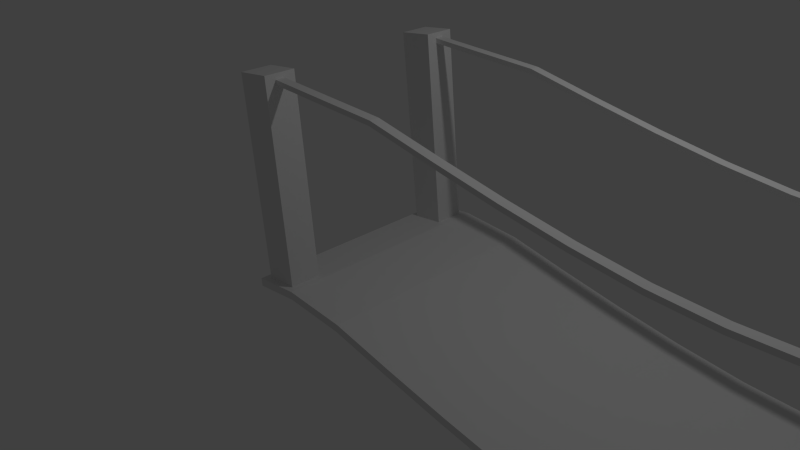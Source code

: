 # Source: bridge_2.blend  (saved by Blender 2.72.0; exported with 4.5.12 LTS)
import bpy
from mathutils import Matrix  # noqa: F401  (used for matrix-valued properties, if any)

bpy.ops.wm.read_factory_settings(use_empty=True)
scene = bpy.context.scene
scene.name = 'Scene'

# ---- collections
col_collection_1 = bpy.data.collections.new('Collection 1'); scene.collection.children.link(col_collection_1)

# ---- materials (node trees are filled in below, after node groups)
mat_material_001 = bpy.data.materials.new('Material.001')
mat_material_001.alpha_threshold = 0.0
mat_material_001.use_transparent_shadow = False
mat_material_001.roughness = 0.5

# ---- material node trees

# ---- world
world_world = bpy.data.worlds.new('World'); scene.world = world_world
world_world.color = (0.05088, 0.05088, 0.05088)
world_world.use_sun_shadow = False
world_world.sun_shadow_jitter_overblur = 0.0
world_world.cycles.sampling_method = 'MANUAL'
world_world.cycles.sample_map_resolution = 256

# ---- cameras
cam_camera = bpy.data.cameras.new('Camera')
cam_camera.clip_end = 100.0
cam_camera.lens = 35.0
cam_camera.sensor_width = 32.0
cam_camera.sensor_height = 18.0
cam_camera.ortho_scale = 7.314
cam_camera.dof.focus_distance = 0.0
cam_camera.dof.aperture_fstop = 128.0

# ---- lights
light_lamp = bpy.data.lights.new('Lamp', 'POINT')
light_lamp.transmission_factor = 0.0
light_lamp.cutoff_distance = 30.0
light_lamp.energy = 100.0
light_lamp.shadow_buffer_clip_start = 1.001
light_lamp.shadow_soft_size = 0.1
light_lamp.shadow_maximum_resolution = 0.006
light_lamp.use_absolute_resolution = True
light_lamp.cycles.use_multiple_importance_sampling = False

# ---- meshes
me_plane = bpy.data.meshes.new('Plane')
me_plane.from_pydata([(-1.0, -1.0, 0.0), (1.0, -1.0, 0.0), (-1.0, 1.0, 0.0), (1.0, 1.0, 0.0), (-1.0, -1.0, 0.1), (1.0, -1.0, 0.1), (-1.0, 1.0, 0.1), (1.0, 1.0, 0.1), (-0.9, -1.0, 0.0), (-0.9, 1.0, 0.0), (-0.9, -1.0, 0.1), (-0.9, 1.0, 0.1), (0.9, -1.0, 0.0), (0.9, -1.0, 0.1), (0.9, 1.0, 0.0), (0.9, 1.0, 0.1), (-1.0, -0.625, 0.0), (1.0, -0.625, 0.0), (-1.0, -0.625, 0.1), (1.0, -0.625, 0.1), (-0.9, -0.625, 0.0), (-0.9, -0.625, 0.1), (0.9, -0.625, 0.0), (0.9, -0.625, 0.1), (1.0, 0.625, 0.0), (1.0, 0.625, 0.1), (-0.9, 0.625, 0.1), (0.9, 0.625, 0.1), (-1.0, 0.625, 0.0), (-1.0, 0.625, 0.1), (-0.9, 0.625, 0.0), (0.9, 0.625, 0.0), (-0.985, -0.9438, 0.1), (-0.915, -0.9438, 0.1), (-0.985, -0.6812, 0.1), (-0.915, -0.6812, 0.1), (0.985, -0.9438, 0.1), (0.915, -0.9438, 0.1), (0.985, -0.6812, 0.1), (0.915, -0.6812, 0.1), (0.985, 0.9438, 0.1), (0.915, 0.9438, 0.1), (0.985, 0.6812, 0.1), (0.915, 0.6812, 0.1), (-0.985, 0.9438, 0.1), (-0.915, 0.9438, 0.1), (-0.915, 0.6812, 0.1), (-0.985, 0.6812, 0.1), (-0.985, 0.9438, 2.4), (-0.915, 0.9438, 2.4), (-0.915, 0.6812, 2.4), (-0.985, 0.6812, 2.4), (-0.985, -0.9438, 2.4), (-0.915, -0.9438, 2.4), (-0.985, -0.6812, 2.4), (-0.915, -0.6812, 2.4), (0.985, 0.9438, 2.4), (0.915, 0.9438, 2.4), (0.985, 0.6812, 2.4), (0.915, 0.6812, 2.4), (0.985, -0.9438, 2.4), (0.915, -0.9438, 2.4), (0.985, -0.6812, 2.4), (0.915, -0.6812, 2.4), (0.985, -0.9438, 2.6), (0.915, -0.9438, 2.6), (0.985, -0.6812, 2.6), (0.915, -0.6812, 2.6), (0.985, 0.9438, 2.6), (0.915, 0.9438, 2.6), (0.985, 0.6812, 2.6), (0.915, 0.6812, 2.6), (-0.985, -0.9438, 2.6), (-0.915, -0.9438, 2.6), (-0.985, -0.6812, 2.6), (-0.915, -0.6812, 2.6), (-0.985, 0.9438, 2.6), (-0.915, 0.9438, 2.6), (-0.915, 0.6812, 2.6), (-0.985, 0.6812, 2.6), (0.915, 0.8519, 2.47), (0.915, -0.8519, 2.47), (0.915, -0.7731, 2.47), (0.915, -0.8519, 2.53), (-0.915, 0.8519, 2.47), (-0.915, 0.7731, 2.47), (-0.915, 0.8519, 2.53), (-0.915, 0.7731, 2.53), (-0.915, -0.8519, 2.47), (-0.915, -0.7731, 2.47), (-0.915, -0.8519, 2.53), (-0.915, -0.7731, 2.53), (0.915, -0.7731, 2.53), (0.915, 0.7731, 2.47), (0.915, 0.8519, 2.53), (0.915, 0.7731, 2.53), (0.7742, 0.8519, 2.47), (0.6335, 0.8519, 2.47), (0.4927, 0.8519, 2.47), (0.3519, 0.8519, 2.47), (0.2112, 0.8519, 2.47), (0.07038, 0.8519, 2.47), (-0.07038, 0.8519, 2.47), (-0.2112, 0.8519, 2.47), (-0.3519, 0.8519, 2.47), (-0.4927, 0.8519, 2.47), (-0.6335, 0.8519, 2.47), (-0.7742, 0.8519, 2.47), (-0.7742, 0.8519, 2.53), (-0.6335, 0.8519, 2.53), (-0.4927, 0.8519, 2.53), (-0.3519, 0.8519, 2.53), (-0.2112, 0.8519, 2.53), (-0.07038, 0.8519, 2.53), (0.07038, 0.8519, 2.53), (0.2112, 0.8519, 2.53), (0.3519, 0.8519, 2.53), (0.4927, 0.8519, 2.53), (0.6335, 0.8519, 2.53), (0.7742, 0.8519, 2.53), (0.7742, 0.7731, 2.53), (0.6335, 0.7731, 2.53), (0.4927, 0.7731, 2.53), (0.3519, 0.7731, 2.53), (0.2112, 0.7731, 2.53), (0.07038, 0.7731, 2.53), (-0.07038, 0.7731, 2.53), (-0.2112, 0.7731, 2.53), (-0.3519, 0.7731, 2.53), (-0.4927, 0.7731, 2.53), (-0.6335, 0.7731, 2.53), (-0.7742, 0.7731, 2.53), (-0.7742, 0.7731, 2.47), (-0.6335, 0.7731, 2.47), (-0.4927, 0.7731, 2.47), (-0.3519, 0.7731, 2.47), (-0.2112, 0.7731, 2.47), (-0.07038, 0.7731, 2.47), (0.07038, 0.7731, 2.47), (0.2112, 0.7731, 2.47), (0.3519, 0.7731, 2.47), (0.4927, 0.7731, 2.47), (0.6335, 0.7731, 2.47), (0.7742, 0.7731, 2.47), (0.7742, -0.8519, 2.53), (0.6335, -0.8519, 2.53), (0.4927, -0.8519, 2.53), (0.3519, -0.8519, 2.53), (0.2112, -0.8519, 2.53), (0.07038, -0.8519, 2.53), (-0.07038, -0.8519, 2.53), (-0.2112, -0.8519, 2.53), (-0.3519, -0.8519, 2.53), (-0.4927, -0.8519, 2.53), (-0.6335, -0.8519, 2.53), (-0.7742, -0.8519, 2.53), (-0.7742, -0.8519, 2.47), (-0.6335, -0.8519, 2.47), (-0.4927, -0.8519, 2.47), (-0.3519, -0.8519, 2.47), (-0.2112, -0.8519, 2.47), (-0.07038, -0.8519, 2.47), (0.07038, -0.8519, 2.47), (0.2112, -0.8519, 2.47), (0.3519, -0.8519, 2.47), (0.4927, -0.8519, 2.47), (0.6335, -0.8519, 2.47), (0.7742, -0.8519, 2.47), (0.7742, -0.7731, 2.47), (0.6335, -0.7731, 2.47), (0.4927, -0.7731, 2.47), (0.3519, -0.7731, 2.47), (0.2112, -0.7731, 2.47), (0.07038, -0.7731, 2.47), (-0.07038, -0.7731, 2.47), (-0.2112, -0.7731, 2.47), (-0.3519, -0.7731, 2.47), (-0.4927, -0.7731, 2.47), (-0.6335, -0.7731, 2.47), (-0.7742, -0.7731, 2.47), (-0.7742, -0.7731, 2.53), (-0.6335, -0.7731, 2.53), (-0.4927, -0.7731, 2.53), (-0.3519, -0.7731, 2.53), (-0.2112, -0.7731, 2.53), (-0.07038, -0.7731, 2.53), (0.07038, -0.7731, 2.53), (0.2112, -0.7731, 2.53), (0.3519, -0.7731, 2.53), (0.4927, -0.7731, 2.53), (0.6335, -0.7731, 2.53), (0.7742, -0.7731, 2.53), (0.7615, 1.0, 0.0), (0.6231, 1.0, 0.0), (0.4846, 1.0, 0.0), (0.3462, 1.0, 0.0), (0.2077, 1.0, 0.0), (0.06923, 1.0, 0.0), (-0.06923, 1.0, 0.0), (-0.2077, 1.0, 0.0), (-0.3462, 1.0, 0.0), (-0.4846, 1.0, 0.0), (-0.6231, 1.0, 0.0), (-0.7615, 1.0, 0.0), (0.7615, 1.0, 0.1), (0.6231, 1.0, 0.1), (0.4846, 1.0, 0.1), (0.3462, 1.0, 0.1), (0.2077, 1.0, 0.1), (0.06923, 1.0, 0.1), (-0.06923, 1.0, 0.1), (-0.2077, 1.0, 0.1), (-0.3462, 1.0, 0.1), (-0.4846, 1.0, 0.1), (-0.6231, 1.0, 0.1), (-0.7615, 1.0, 0.1), (-0.7615, -1.0, 0.0), (-0.6231, -1.0, 0.0), (-0.4846, -1.0, 0.0), (-0.3462, -1.0, 0.0), (-0.2077, -1.0, 0.0), (-0.06923, -1.0, 0.0), (0.06923, -1.0, 0.0), (0.2077, -1.0, 0.0), (0.3462, -1.0, 0.0), (0.4846, -1.0, 0.0), (0.6231, -1.0, 0.0), (0.7615, -1.0, 0.0), (-0.7615, -1.0, 0.1), (-0.6231, -1.0, 0.1), (-0.4846, -1.0, 0.1), (-0.3462, -1.0, 0.1), (-0.2077, -1.0, 0.1), (-0.06923, -1.0, 0.1), (0.06923, -1.0, 0.1), (0.2077, -1.0, 0.1), (0.3462, -1.0, 0.1), (0.4846, -1.0, 0.1), (0.6231, -1.0, 0.1), (0.7615, -1.0, 0.1), (-0.7615, -0.625, 0.0), (-0.6231, -0.625, 0.0), (-0.4846, -0.625, 0.0), (-0.3462, -0.625, 0.0), (-0.2077, -0.625, 0.0), (-0.06923, -0.625, 0.0), (0.06923, -0.625, 0.0), (0.2077, -0.625, 0.0), (0.3462, -0.625, 0.0), (0.4846, -0.625, 0.0), (0.6231, -0.625, 0.0), (0.7615, -0.625, 0.0), (0.7615, -0.625, 0.1), (0.6231, -0.625, 0.1), (0.4846, -0.625, 0.1), (0.3462, -0.625, 0.1), (0.2077, -0.625, 0.1), (0.06923, -0.625, 0.1), (-0.06923, -0.625, 0.1), (-0.2077, -0.625, 0.1), (-0.3462, -0.625, 0.1), (-0.4846, -0.625, 0.1), (-0.6231, -0.625, 0.1), (-0.7615, -0.625, 0.1), (-0.7615, 0.625, 0.0), (-0.6231, 0.625, 0.0), (-0.4846, 0.625, 0.0), (-0.3462, 0.625, 0.0), (-0.2077, 0.625, 0.0), (-0.06923, 0.625, 0.0), (0.06923, 0.625, 0.0), (0.2077, 0.625, 0.0), (0.3462, 0.625, 0.0), (0.4846, 0.625, 0.0), (0.6231, 0.625, 0.0), (0.7615, 0.625, 0.0), (0.7615, 0.625, 0.1), (0.6231, 0.625, 0.1), (0.4846, 0.625, 0.1), (0.3462, 0.625, 0.1), (0.2077, 0.625, 0.1), (0.06923, 0.625, 0.1), (-0.06923, 0.625, 0.1), (-0.2077, 0.625, 0.1), (-0.3462, 0.625, 0.1), (-0.4846, 0.625, 0.1), (-0.6231, 0.625, 0.1), (-0.7615, 0.625, 0.1)], [], [(31, 14, 3, 24), (27, 25, 42, 43), (9, 2, 6, 11), (24, 3, 7, 25), (12, 1, 5, 13), (16, 0, 4, 18), (28, 2, 9, 30), (29, 26, 46, 47), (203, 9, 11, 215), (0, 8, 10, 4), (275, 192, 14, 31), (276, 27, 15, 204), (227, 12, 13, 239), (3, 14, 15, 7), (12, 22, 17, 1), (19, 23, 39, 38), (1, 17, 19, 5), (28, 16, 18, 29), (0, 16, 20, 8), (21, 18, 34, 35), (227, 251, 22, 12), (239, 13, 23, 252), (22, 31, 24, 17), (23, 19, 25, 27), (17, 24, 25, 19), (16, 28, 30, 20), (18, 21, 26, 29), (251, 275, 31, 22), (252, 23, 27, 276), (2, 28, 29, 6), (35, 34, 54, 55), (10, 21, 35, 33), (4, 10, 33, 32), (18, 4, 32, 34), (38, 39, 63, 62), (23, 13, 37, 39), (5, 19, 38, 36), (13, 5, 36, 37), (43, 42, 58, 59), (15, 27, 43, 41), (7, 15, 41, 40), (25, 7, 40, 42), (47, 46, 50, 51), (6, 29, 47, 44), (26, 11, 45, 46), (11, 6, 44, 45), (51, 50, 78, 79), (44, 47, 51, 48), (46, 45, 49, 50), (45, 44, 48, 49), (55, 54, 74, 75), (33, 35, 55, 53), (32, 33, 53, 52), (34, 32, 52, 54), (59, 58, 70, 71), (41, 43, 59, 57), (40, 41, 57, 56), (42, 40, 56, 58), (62, 63, 67, 66), (39, 37, 61, 63), (36, 38, 62, 60), (37, 36, 60, 61), (65, 64, 66, 67), (61, 65, 83, 81), (60, 62, 66, 64), (61, 60, 64, 65), (71, 70, 68, 69), (56, 57, 69, 68), (58, 56, 68, 70), (72, 73, 75, 74), (73, 53, 88, 90), (52, 53, 73, 72), (54, 52, 72, 74), (79, 78, 77, 76), (48, 51, 79, 76), (49, 77, 86, 84), (49, 48, 76, 77), (63, 61, 81, 82), (78, 50, 85, 87), (77, 78, 87, 86), (50, 49, 84, 85), (55, 75, 91, 89), (75, 73, 90, 91), (53, 55, 89, 88), (120, 143, 93, 95), (119, 120, 95, 94), (84, 86, 108, 107), (107, 108, 109, 106), (106, 109, 110, 105), (105, 110, 111, 104), (104, 111, 112, 103), (103, 112, 113, 102), (102, 113, 114, 101), (101, 114, 115, 100), (100, 115, 116, 99), (99, 116, 117, 98), (98, 117, 118, 97), (97, 118, 119, 96), (87, 85, 132, 131), (131, 132, 133, 130), (130, 133, 134, 129), (129, 134, 135, 128), (128, 135, 136, 127), (127, 136, 137, 126), (126, 137, 138, 125), (125, 138, 139, 124), (124, 139, 140, 123), (123, 140, 141, 122), (122, 141, 142, 121), (121, 142, 143, 120), (86, 87, 131, 108), (108, 131, 130, 109), (109, 130, 129, 110), (110, 129, 128, 111), (111, 128, 127, 112), (112, 127, 126, 113), (113, 126, 125, 114), (114, 125, 124, 115), (115, 124, 123, 116), (116, 123, 122, 117), (117, 122, 121, 118), (118, 121, 120, 119), (85, 84, 107, 132), (132, 107, 106, 133), (133, 106, 105, 134), (134, 105, 104, 135), (135, 104, 103, 136), (136, 103, 102, 137), (137, 102, 101, 138), (138, 101, 100, 139), (139, 100, 99, 140), (140, 99, 98, 141), (141, 98, 97, 142), (142, 97, 96, 143), (90, 88, 156, 155), (155, 156, 157, 154), (154, 157, 158, 153), (153, 158, 159, 152), (152, 159, 160, 151), (151, 160, 161, 150), (150, 161, 162, 149), (149, 162, 163, 148), (148, 163, 164, 147), (147, 164, 165, 146), (146, 165, 166, 145), (145, 166, 167, 144), (89, 91, 180, 179), (179, 180, 181, 178), (178, 181, 182, 177), (177, 182, 183, 176), (176, 183, 184, 175), (175, 184, 185, 174), (174, 185, 186, 173), (173, 186, 187, 172), (172, 187, 188, 171), (171, 188, 189, 170), (170, 189, 190, 169), (169, 190, 191, 168), (91, 90, 155, 180), (180, 155, 154, 181), (181, 154, 153, 182), (182, 153, 152, 183), (183, 152, 151, 184), (184, 151, 150, 185), (185, 150, 149, 186), (186, 149, 148, 187), (187, 148, 147, 188), (188, 147, 146, 189), (189, 146, 145, 190), (190, 145, 144, 191), (88, 89, 179, 156), (156, 179, 178, 157), (157, 178, 177, 158), (158, 177, 176, 159), (159, 176, 175, 160), (160, 175, 174, 161), (161, 174, 173, 162), (162, 173, 172, 163), (163, 172, 171, 164), (164, 171, 170, 165), (165, 170, 169, 166), (166, 169, 168, 167), (14, 192, 204, 15), (192, 193, 205, 204), (193, 194, 206, 205), (194, 195, 207, 206), (195, 196, 208, 207), (196, 197, 209, 208), (197, 198, 210, 209), (198, 199, 211, 210), (199, 200, 212, 211), (200, 201, 213, 212), (201, 202, 214, 213), (202, 203, 215, 214), (30, 9, 203, 264), (264, 203, 202, 265), (265, 202, 201, 266), (266, 201, 200, 267), (267, 200, 199, 268), (268, 199, 198, 269), (269, 198, 197, 270), (270, 197, 196, 271), (271, 196, 195, 272), (272, 195, 194, 273), (273, 194, 193, 274), (274, 193, 192, 275), (26, 287, 215, 11), (287, 286, 214, 215), (286, 285, 213, 214), (285, 284, 212, 213), (284, 283, 211, 212), (283, 282, 210, 211), (282, 281, 209, 210), (281, 280, 208, 209), (280, 279, 207, 208), (279, 278, 206, 207), (278, 277, 205, 206), (277, 276, 204, 205), (8, 216, 228, 10), (216, 217, 229, 228), (217, 218, 230, 229), (218, 219, 231, 230), (219, 220, 232, 231), (220, 221, 233, 232), (221, 222, 234, 233), (222, 223, 235, 234), (223, 224, 236, 235), (224, 225, 237, 236), (225, 226, 238, 237), (226, 227, 239, 238), (8, 20, 240, 216), (216, 240, 241, 217), (217, 241, 242, 218), (218, 242, 243, 219), (219, 243, 244, 220), (220, 244, 245, 221), (221, 245, 246, 222), (222, 246, 247, 223), (223, 247, 248, 224), (224, 248, 249, 225), (225, 249, 250, 226), (226, 250, 251, 227), (10, 228, 263, 21), (228, 229, 262, 263), (229, 230, 261, 262), (230, 231, 260, 261), (231, 232, 259, 260), (232, 233, 258, 259), (233, 234, 257, 258), (234, 235, 256, 257), (235, 236, 255, 256), (236, 237, 254, 255), (237, 238, 253, 254), (238, 239, 252, 253), (20, 30, 264, 240), (240, 264, 265, 241), (241, 265, 266, 242), (242, 266, 267, 243), (243, 267, 268, 244), (244, 268, 269, 245), (245, 269, 270, 246), (246, 270, 271, 247), (247, 271, 272, 248), (248, 272, 273, 249), (249, 273, 274, 250), (250, 274, 275, 251), (21, 263, 287, 26), (263, 262, 286, 287), (262, 261, 285, 286), (261, 260, 284, 285), (260, 259, 283, 284), (259, 258, 282, 283), (258, 257, 281, 282), (257, 256, 280, 281), (256, 255, 279, 280), (255, 254, 278, 279), (254, 253, 277, 278), (253, 252, 276, 277), (69, 57, 80, 94), (80, 93, 95, 94), (59, 71, 95, 93), (71, 69, 94, 95), (57, 59, 93, 80), (82, 81, 83, 92), (67, 63, 82, 92), (65, 67, 92, 83), (96, 119, 94, 80), (144, 167, 81, 83), (168, 191, 92, 82), (191, 144, 83, 92), (167, 168, 82, 81), (143, 96, 80, 93)])
_uv = me_plane.uv_layers.new(name='UVMap')
_uv.uv.foreach_set('vector', [0.8093, 0.8771, 0.9948, 0.878, 0.9946, 0.924, 0.8091, 0.9231, 0.1871, 1.793, 0.1869, 1.839, 0.1591, 1.832, 0.1592, 1.8, 0.6927, -0.7307, 0.7103, -0.7305, 0.7102, -0.7035, 0.6926, -0.7036, 0.2933, -0.733, 0.3592, -0.7327, 0.3591, -0.7056, 0.2933, -0.706, 0.02564, -0.7347, 0.008082, -0.7348, 0.008176, -0.7618, 0.02573, -0.7617, 0.6445, -0.758, 0.7104, -0.7576, 0.7103, -0.7305, 0.6444, -0.7309, 0.8129, 0.003641, 0.9984, 0.004562, 0.9982, 0.05053, 0.8127, 0.04961, 0.1907, 0.92, 0.1905, 0.966, 0.1627, 0.9589, 0.1629, 0.9267, 0.6684, -0.7308, 0.6927, -0.7307, 0.6926, -0.7036, 0.6683, -0.7037, 0.3592, -0.7327, 0.3416, -0.7328, 0.3417, -0.7598, 0.3593, -0.7597, 0.8095, 0.8134, 0.995, 0.8144, 0.9948, 0.878, 0.8093, 0.8771, 0.1873, 1.73, 0.1871, 1.793, 0.001581, 1.793, 0.001848, 1.729, 0.04994, -0.7345, 0.02564, -0.7347, 0.02573, -0.7617, 0.05004, -0.7616, 0.3592, -0.7327, 0.3767, -0.7325, 0.3766, -0.7055, 0.3591, -0.7056, 0.005427, 0.8731, 0.1909, 0.874, 0.1907, 0.92, 0.005235, 0.9191, 0.8052, 1.842, 0.8054, 1.796, 0.8332, 1.804, 0.8331, 1.836, 0.008082, -0.7348, 0.07391, -0.7344, 0.07382, -0.7073, 0.007988, -0.7077, 0.4251, -0.7593, 0.6445, -0.758, 0.6444, -0.7309, 0.425, -0.7323, 0.009081, -0.0003478, 0.1946, 0.0005724, 0.1944, 0.04654, 0.008889, 0.04562, 0.8089, 0.969, 0.8091, 0.9231, 0.8369, 0.9301, 0.8367, 0.9623, 0.005694, 0.8094, 0.1912, 0.8104, 0.1909, 0.874, 0.005427, 0.8731, 0.9912, 1.734, 0.9909, 1.797, 0.8054, 1.796, 0.8057, 1.733, 0.1909, 0.874, 0.8093, 0.8771, 0.8091, 0.9231, 0.1907, 0.92, 0.8054, 1.796, 0.8052, 1.842, 0.1869, 1.839, 0.1871, 1.793, 0.07391, -0.7344, 0.2933, -0.733, 0.2933, -0.706, 0.07382, -0.7073, 0.1946, 0.0005724, 0.8129, 0.003641, 0.8127, 0.04961, 0.1944, 0.04654, 0.8091, 0.9231, 0.8089, 0.969, 0.1905, 0.966, 0.1907, 0.92, 0.1912, 0.8104, 0.8095, 0.8134, 0.8093, 0.8771, 0.1909, 0.874, 0.8057, 1.733, 0.8054, 1.796, 0.1871, 1.793, 0.1873, 1.73, 0.3593, -0.7597, 0.4251, -0.7593, 0.425, -0.7323, 0.3592, -0.7327, 0.4472, -0.816, 0.4472, -0.7971, 0.04342, -0.7995, 0.04348, -0.8185, 0.9944, 0.9699, 0.8089, 0.969, 0.8367, 0.9623, 0.9666, 0.9629, 0.9946, 0.924, 0.9944, 0.9699, 0.9666, 0.9629, 0.9667, 0.9307, 0.8091, 0.9231, 0.9946, 0.924, 0.9667, 0.9307, 0.8369, 0.9301, 0.4476, -0.9108, 0.4475, -0.8918, 0.04375, -0.8943, 0.04381, -0.9132, 0.8054, 1.796, 0.9909, 1.797, 0.9631, 1.804, 0.8332, 1.804, 0.9907, 1.843, 0.8052, 1.842, 0.8331, 1.836, 0.9629, 1.836, 0.9909, 1.797, 0.9907, 1.843, 0.9629, 1.836, 0.9631, 1.804, 0.4474, -0.8539, 0.4473, -0.835, 0.04355, -0.8374, 0.04361, -0.8564, 0.001581, 1.793, 0.1871, 1.793, 0.1592, 1.8, 0.02938, 1.8, 0.001389, 1.838, 0.001581, 1.793, 0.02938, 1.8, 0.02924, 1.832, 0.1869, 1.839, 0.001389, 1.838, 0.02924, 1.832, 0.1591, 1.832, 0.4471, -0.7781, 0.447, -0.7592, 0.04329, -0.7616, 0.04335, -0.7806, 0.005235, 0.9191, 0.1907, 0.92, 0.1629, 0.9267, 0.03303, 0.9261, 0.1905, 0.966, 0.005043, 0.965, 0.0329, 0.9583, 0.1627, 0.9589, 0.005043, 0.965, 0.005235, 0.9191, 0.03303, 0.9261, 0.0329, 0.9583, 0.04335, -0.7806, 0.04329, -0.7616, 0.008176, -0.7618, 0.008242, -0.7808, 0.4459, -0.4208, 0.4456, -0.3498, 0.04187, -0.3522, 0.04211, -0.4233, 0.007742, -0.6366, 0.007988, -0.7077, 0.4118, -0.7053, 0.4115, -0.6342, 0.4472, -0.7971, 0.4471, -0.7781, 0.04335, -0.7806, 0.04342, -0.7995, 0.04348, -0.8185, 0.04342, -0.7995, 0.008307, -0.7997, 0.008373, -0.8187, 0.007004, -0.4235, 0.00725, -0.4945, 0.411, -0.4921, 0.4108, -0.421, 0.4475, -0.8918, 0.4474, -0.8729, 0.04368, -0.8753, 0.04375, -0.8943, 0.4454, -0.2787, 0.4451, -0.2077, 0.04138, -0.2101, 0.04162, -0.2811, 0.04361, -0.8564, 0.04355, -0.8374, 0.008438, -0.8376, 0.008504, -0.8566, 0.4456, -0.3498, 0.4454, -0.2787, 0.04162, -0.2811, 0.04187, -0.3522, 0.4474, -0.8729, 0.4474, -0.8539, 0.04361, -0.8564, 0.04368, -0.8753, 0.007496, -0.5656, 0.007742, -0.6366, 0.4115, -0.6342, 0.4113, -0.5632, 0.04381, -0.9132, 0.04375, -0.8943, 0.008635, -0.8945, 0.008701, -0.9134, 0.4451, -0.2077, 0.4449, -0.1366, 0.04113, -0.139, 0.04138, -0.2101, 0.00725, -0.4945, 0.007496, -0.5656, 0.4113, -0.5632, 0.411, -0.4921, 0.4473, -0.835, 0.4472, -0.816, 0.04348, -0.8185, 0.04355, -0.8374, 0.4456, -0.3518, 0.4457, -0.3708, 0.4918, -0.3705, 0.4917, -0.3515, 0.04113, -0.139, 0.00602, -0.1392, 0.01839, -0.164, 0.02893, -0.164, 0.411, -0.4921, 0.4113, -0.5632, 0.4464, -0.5629, 0.4461, -0.4919, 0.04355, -0.8374, 0.04348, -0.8185, 0.008373, -0.8187, 0.008438, -0.8376, 0.4456, -0.3329, 0.4456, -0.3518, 0.4917, -0.3515, 0.4917, -0.3326, 0.04368, -0.8753, 0.04361, -0.8564, 0.008504, -0.8566, 0.00857, -0.8755, 0.4113, -0.5632, 0.4115, -0.6342, 0.4466, -0.634, 0.4464, -0.5629, 0.4455, -0.3139, 0.4456, -0.3329, 0.4917, -0.3326, 0.4916, -0.3136, 0.4459, -0.4208, 0.4108, -0.421, 0.4231, -0.4458, 0.4337, -0.4458, 0.04375, -0.8943, 0.04368, -0.8753, 0.00857, -0.8755, 0.008635, -0.8945, 0.04162, -0.2811, 0.04138, -0.2101, 0.006266, -0.2103, 0.006512, -0.2814, 0.4454, -0.295, 0.4455, -0.3139, 0.4916, -0.3136, 0.4915, -0.2947, 0.04211, -0.4233, 0.04187, -0.3522, 0.006758, -0.3524, 0.007004, -0.4235, 0.4118, -0.7053, 0.4469, -0.7051, 0.4345, -0.6803, 0.424, -0.6803, 0.04342, -0.7995, 0.04335, -0.7806, 0.008242, -0.7808, 0.008307, -0.7997, 0.04138, -0.2101, 0.04113, -0.139, 0.02893, -0.164, 0.029, -0.1853, 0.4466, -0.634, 0.4115, -0.6342, 0.4239, -0.659, 0.4344, -0.6589, 0.4469, -0.7051, 0.4466, -0.634, 0.4344, -0.6589, 0.4345, -0.6803, 0.4115, -0.6342, 0.4118, -0.7053, 0.424, -0.6803, 0.4239, -0.659, 0.411, -0.4921, 0.4461, -0.4919, 0.4337, -0.4671, 0.4232, -0.4672, 0.4461, -0.4919, 0.4459, -0.4208, 0.4337, -0.4458, 0.4337, -0.4671, 0.4108, -0.421, 0.411, -0.4921, 0.4232, -0.4672, 0.4231, -0.4458, 0.4701, -0.2786, 0.47, -0.2623, 0.4453, -0.2625, 0.4454, -0.2787, 0.4698, -0.2004, 0.4698, -0.1791, 0.445, -0.1792, 0.4451, -0.2006, 0.4454, -0.2787, 0.4454, -0.295, 0.4702, -0.2948, 0.4701, -0.2786, 0.4701, -0.2786, 0.4702, -0.2948, 0.4949, -0.2947, 0.4948, -0.2784, 0.4948, -0.2784, 0.4949, -0.2947, 0.5196, -0.2945, 0.5195, -0.2783, 0.5195, -0.2783, 0.5196, -0.2945, 0.5443, -0.2944, 0.5442, -0.2781, 0.5442, -0.2781, 0.5443, -0.2944, 0.569, -0.2942, 0.5689, -0.278, 0.5689, -0.278, 0.569, -0.2942, 0.5937, -0.2941, 0.5937, -0.2778, 0.5937, -0.2778, 0.5937, -0.2941, 0.6184, -0.2939, 0.6184, -0.2777, 0.6184, -0.2777, 0.6184, -0.2939, 0.6431, -0.2938, 0.6431, -0.2775, 0.6431, -0.2775, 0.6431, -0.2938, 0.6678, -0.2936, 0.6678, -0.2774, 0.6678, -0.2774, 0.6678, -0.2936, 0.6926, -0.2935, 0.6925, -0.2772, 0.6925, -0.2772, 0.6926, -0.2935, 0.7173, -0.2933, 0.7172, -0.2771, 0.7172, -0.2771, 0.7173, -0.2933, 0.742, -0.2932, 0.7419, -0.2769, 0.7666, -0.2768, 0.7666, -0.2606, 0.7419, -0.2607, 0.7419, -0.2769, 0.7419, -0.2769, 0.7419, -0.2607, 0.7172, -0.2609, 0.7172, -0.2771, 0.7172, -0.2771, 0.7172, -0.2609, 0.6924, -0.261, 0.6925, -0.2772, 0.6925, -0.2772, 0.6924, -0.261, 0.6677, -0.2612, 0.6678, -0.2774, 0.6678, -0.2774, 0.6677, -0.2612, 0.643, -0.2613, 0.6431, -0.2775, 0.6431, -0.2775, 0.643, -0.2613, 0.6183, -0.2614, 0.6184, -0.2777, 0.6184, -0.2777, 0.6183, -0.2614, 0.5936, -0.2616, 0.5937, -0.2778, 0.5937, -0.2778, 0.5936, -0.2616, 0.5689, -0.2617, 0.5689, -0.278, 0.5689, -0.278, 0.5689, -0.2617, 0.5442, -0.2619, 0.5442, -0.2781, 0.5442, -0.2781, 0.5442, -0.2619, 0.5195, -0.262, 0.5195, -0.2783, 0.5195, -0.2783, 0.5195, -0.262, 0.4948, -0.2622, 0.4948, -0.2784, 0.4948, -0.2784, 0.4948, -0.2622, 0.47, -0.2623, 0.4701, -0.2786, 0.7664, -0.1986, 0.7663, -0.1773, 0.7416, -0.1775, 0.7417, -0.1988, 0.7417, -0.1988, 0.7416, -0.1775, 0.7169, -0.1776, 0.7169, -0.1989, 0.7169, -0.1989, 0.7169, -0.1776, 0.6922, -0.1778, 0.6922, -0.1991, 0.6922, -0.1991, 0.6922, -0.1778, 0.6674, -0.1779, 0.6675, -0.1992, 0.6675, -0.1992, 0.6674, -0.1779, 0.6427, -0.1781, 0.6428, -0.1994, 0.6428, -0.1994, 0.6427, -0.1781, 0.618, -0.1782, 0.6181, -0.1995, 0.6181, -0.1995, 0.618, -0.1782, 0.5933, -0.1784, 0.5934, -0.1997, 0.5934, -0.1997, 0.5933, -0.1784, 0.5686, -0.1785, 0.5687, -0.1998, 0.5687, -0.1998, 0.5686, -0.1785, 0.5439, -0.1787, 0.544, -0.2, 0.544, -0.2, 0.5439, -0.1787, 0.5192, -0.1788, 0.5192, -0.2001, 0.5192, -0.2001, 0.5192, -0.1788, 0.4945, -0.179, 0.4945, -0.2003, 0.4945, -0.2003, 0.4945, -0.179, 0.4698, -0.1791, 0.4698, -0.2004, 0.7665, -0.2271, 0.7664, -0.2057, 0.7417, -0.2059, 0.7418, -0.2272, 0.7418, -0.2272, 0.7417, -0.2059, 0.717, -0.206, 0.717, -0.2274, 0.717, -0.2274, 0.717, -0.206, 0.6923, -0.2062, 0.6923, -0.2275, 0.6923, -0.2275, 0.6923, -0.2062, 0.6675, -0.2063, 0.6676, -0.2277, 0.6676, -0.2277, 0.6675, -0.2063, 0.6428, -0.2065, 0.6429, -0.2278, 0.6429, -0.2278, 0.6428, -0.2065, 0.6181, -0.2066, 0.6182, -0.2279, 0.6182, -0.2279, 0.6181, -0.2066, 0.5934, -0.2068, 0.5935, -0.2281, 0.5935, -0.2281, 0.5934, -0.2068, 0.5687, -0.2069, 0.5688, -0.2282, 0.5688, -0.2282, 0.5687, -0.2069, 0.544, -0.2071, 0.5441, -0.2284, 0.5441, -0.2284, 0.544, -0.2071, 0.5193, -0.2072, 0.5193, -0.2285, 0.5193, -0.2285, 0.5193, -0.2072, 0.4946, -0.2074, 0.4946, -0.2287, 0.4946, -0.2287, 0.4946, -0.2074, 0.4699, -0.2075, 0.4699, -0.2288, 0.7665, -0.2433, 0.7665, -0.2271, 0.7418, -0.2272, 0.7418, -0.2435, 0.7418, -0.2435, 0.7418, -0.2272, 0.717, -0.2274, 0.7171, -0.2436, 0.7171, -0.2436, 0.717, -0.2274, 0.6923, -0.2275, 0.6924, -0.2437, 0.6924, -0.2437, 0.6923, -0.2275, 0.6676, -0.2277, 0.6677, -0.2439, 0.6677, -0.2439, 0.6676, -0.2277, 0.6429, -0.2278, 0.643, -0.244, 0.643, -0.244, 0.6429, -0.2278, 0.6182, -0.228, 0.6183, -0.2442, 0.6183, -0.2442, 0.6182, -0.228, 0.5935, -0.2281, 0.5935, -0.2443, 0.5935, -0.2443, 0.5935, -0.2281, 0.5688, -0.2282, 0.5688, -0.2445, 0.5688, -0.2445, 0.5688, -0.2282, 0.5441, -0.2284, 0.5441, -0.2446, 0.5441, -0.2446, 0.5441, -0.2284, 0.5193, -0.2285, 0.5194, -0.2448, 0.5194, -0.2448, 0.5193, -0.2285, 0.4946, -0.2287, 0.4947, -0.2449, 0.4947, -0.2449, 0.4946, -0.2287, 0.4699, -0.2288, 0.47, -0.2451, 0.4453, -0.2452, 0.4453, -0.2615, 0.47, -0.2613, 0.47, -0.2451, 0.47, -0.2451, 0.47, -0.2613, 0.4947, -0.2612, 0.4947, -0.2449, 0.4947, -0.2449, 0.4947, -0.2612, 0.5195, -0.261, 0.5194, -0.2448, 0.5194, -0.2448, 0.5195, -0.261, 0.5442, -0.2609, 0.5441, -0.2446, 0.5441, -0.2446, 0.5442, -0.2609, 0.5689, -0.2607, 0.5688, -0.2445, 0.5688, -0.2445, 0.5689, -0.2607, 0.5936, -0.2606, 0.5935, -0.2443, 0.5935, -0.2443, 0.5936, -0.2606, 0.6183, -0.2604, 0.6183, -0.2442, 0.6183, -0.2442, 0.6183, -0.2604, 0.643, -0.2603, 0.643, -0.244, 0.643, -0.244, 0.643, -0.2603, 0.6677, -0.2601, 0.6677, -0.2439, 0.6677, -0.2439, 0.6677, -0.2601, 0.6924, -0.26, 0.6924, -0.2437, 0.6924, -0.2437, 0.6924, -0.26, 0.7172, -0.2598, 0.7171, -0.2436, 0.7171, -0.2436, 0.7172, -0.2598, 0.7419, -0.2597, 0.7418, -0.2435, 0.7663, -0.1773, 0.7662, -0.156, 0.7415, -0.1562, 0.7416, -0.1775, 0.7416, -0.1775, 0.7415, -0.1562, 0.7168, -0.1563, 0.7169, -0.1776, 0.7169, -0.1776, 0.7168, -0.1563, 0.6921, -0.1565, 0.6922, -0.1778, 0.6922, -0.1778, 0.6921, -0.1565, 0.6674, -0.1566, 0.6674, -0.1779, 0.6674, -0.1779, 0.6674, -0.1566, 0.6427, -0.1567, 0.6427, -0.1781, 0.6427, -0.1781, 0.6427, -0.1567, 0.6179, -0.1569, 0.618, -0.1782, 0.618, -0.1782, 0.6179, -0.1569, 0.5932, -0.157, 0.5933, -0.1784, 0.5933, -0.1784, 0.5932, -0.157, 0.5685, -0.1572, 0.5686, -0.1785, 0.5686, -0.1785, 0.5685, -0.1572, 0.5438, -0.1573, 0.5439, -0.1787, 0.5439, -0.1787, 0.5438, -0.1573, 0.5191, -0.1575, 0.5192, -0.1788, 0.5192, -0.1788, 0.5191, -0.1575, 0.4944, -0.1576, 0.4945, -0.179, 0.4945, -0.179, 0.4944, -0.1576, 0.4697, -0.1578, 0.4698, -0.1791, 0.7662, -0.156, 0.7661, -0.1347, 0.7414, -0.1348, 0.7415, -0.1562, 0.7415, -0.1562, 0.7414, -0.1348, 0.7167, -0.135, 0.7168, -0.1563, 0.7168, -0.1563, 0.7167, -0.135, 0.692, -0.1351, 0.6921, -0.1565, 0.6921, -0.1565, 0.692, -0.1351, 0.6673, -0.1353, 0.6674, -0.1566, 0.6674, -0.1566, 0.6673, -0.1353, 0.6426, -0.1354, 0.6427, -0.1567, 0.6427, -0.1567, 0.6426, -0.1354, 0.6179, -0.1356, 0.6179, -0.1569, 0.6179, -0.1569, 0.6179, -0.1356, 0.5932, -0.1357, 0.5932, -0.157, 0.5932, -0.157, 0.5932, -0.1357, 0.5685, -0.1359, 0.5685, -0.1572, 0.5685, -0.1572, 0.5685, -0.1359, 0.5437, -0.136, 0.5438, -0.1573, 0.5438, -0.1573, 0.5437, -0.136, 0.519, -0.1362, 0.5191, -0.1575, 0.5191, -0.1575, 0.519, -0.1362, 0.4943, -0.1363, 0.4944, -0.1576, 0.4944, -0.1576, 0.4943, -0.1363, 0.4696, -0.1365, 0.4697, -0.1578, 0.3767, -0.7325, 0.401, -0.7324, 0.4009, -0.7053, 0.3766, -0.7055, 0.401, -0.7324, 0.4253, -0.7323, 0.4253, -0.7052, 0.4009, -0.7053, 0.4253, -0.7323, 0.4497, -0.7321, 0.4496, -0.705, 0.4253, -0.7052, 0.4497, -0.7321, 0.474, -0.732, 0.4739, -0.7049, 0.4496, -0.705, 0.474, -0.732, 0.4983, -0.7318, 0.4982, -0.7048, 0.4739, -0.7049, 0.4983, -0.7318, 0.5226, -0.7317, 0.5225, -0.7046, 0.4982, -0.7048, 0.5226, -0.7317, 0.5469, -0.7315, 0.5468, -0.7045, 0.5225, -0.7046, 0.5469, -0.7315, 0.5712, -0.7314, 0.5711, -0.7043, 0.5468, -0.7045, 0.5712, -0.7314, 0.5955, -0.7312, 0.5954, -0.7042, 0.5711, -0.7043, 0.5955, -0.7312, 0.6198, -0.7311, 0.6197, -0.704, 0.5954, -0.7042, 0.6198, -0.7311, 0.6441, -0.7309, 0.644, -0.7039, 0.6197, -0.704, 0.6441, -0.7309, 0.6684, -0.7308, 0.6683, -0.7037, 0.644, -0.7039, 0.8127, 0.04961, 0.9982, 0.05053, 0.998, 0.1142, 0.8125, 0.1133, 0.8125, 0.1133, 0.998, 0.1142, 0.9977, 0.1778, 0.8122, 0.1769, 0.8122, 0.1769, 0.9977, 0.1778, 0.9974, 0.2415, 0.8119, 0.2406, 0.8119, 0.2406, 0.9974, 0.2415, 0.9972, 0.3051, 0.8117, 0.3042, 0.8117, 0.3042, 0.9972, 0.3051, 0.9969, 0.3688, 0.8114, 0.3679, 0.8114, 0.3679, 0.9969, 0.3688, 0.9966, 0.4324, 0.8111, 0.4315, 0.8111, 0.4315, 0.9966, 0.4324, 0.9964, 0.4961, 0.8109, 0.4952, 0.8109, 0.4952, 0.9964, 0.4961, 0.9961, 0.5597, 0.8106, 0.5588, 0.8106, 0.5588, 0.9961, 0.5597, 0.9958, 0.6234, 0.8103, 0.6225, 0.8103, 0.6225, 0.9958, 0.6234, 0.9956, 0.687, 0.8101, 0.6861, 0.8101, 0.6861, 0.9956, 0.687, 0.9953, 0.7507, 0.8098, 0.7498, 0.8098, 0.7498, 0.9953, 0.7507, 0.995, 0.8144, 0.8095, 0.8134, 0.1905, 0.966, 0.1903, 1.03, 0.004777, 1.029, 0.005043, 0.965, 0.1903, 1.03, 0.19, 1.093, 0.00451, 1.092, 0.004777, 1.029, 0.19, 1.093, 0.1897, 1.157, 0.004244, 1.156, 0.00451, 1.092, 0.1897, 1.157, 0.1895, 1.221, 0.003978, 1.22, 0.004244, 1.156, 0.1895, 1.221, 0.1892, 1.284, 0.003711, 1.283, 0.003978, 1.22, 0.1892, 1.284, 0.1889, 1.348, 0.003445, 1.347, 0.003711, 1.283, 0.1889, 1.348, 0.1887, 1.412, 0.003179, 1.411, 0.003445, 1.347, 0.1887, 1.412, 0.1884, 1.475, 0.002913, 1.474, 0.003179, 1.411, 0.1884, 1.475, 0.1881, 1.539, 0.002646, 1.538, 0.002913, 1.474, 0.1881, 1.539, 0.1879, 1.602, 0.00238, 1.602, 0.002646, 1.538, 0.1879, 1.602, 0.1876, 1.666, 0.002114, 1.665, 0.00238, 1.602, 0.1876, 1.666, 0.1873, 1.73, 0.001848, 1.729, 0.002114, 1.665, 0.3416, -0.7328, 0.3173, -0.7329, 0.3174, -0.76, 0.3417, -0.7598, 0.3173, -0.7329, 0.293, -0.7331, 0.2931, -0.7601, 0.3174, -0.76, 0.293, -0.7331, 0.2687, -0.7332, 0.2688, -0.7603, 0.2931, -0.7601, 0.2687, -0.7332, 0.2444, -0.7333, 0.2445, -0.7604, 0.2688, -0.7603, 0.2444, -0.7333, 0.2201, -0.7335, 0.2202, -0.7606, 0.2445, -0.7604, 0.2201, -0.7335, 0.1958, -0.7336, 0.1959, -0.7607, 0.2202, -0.7606, 0.1958, -0.7336, 0.1715, -0.7338, 0.1716, -0.7608, 0.1959, -0.7607, 0.1715, -0.7338, 0.1472, -0.7339, 0.1473, -0.761, 0.1716, -0.7608, 0.1472, -0.7339, 0.1229, -0.7341, 0.123, -0.7611, 0.1473, -0.761, 0.1229, -0.7341, 0.09856, -0.7342, 0.09865, -0.7613, 0.123, -0.7611, 0.09856, -0.7342, 0.07425, -0.7344, 0.07434, -0.7614, 0.09865, -0.7613, 0.07425, -0.7344, 0.04994, -0.7345, 0.05004, -0.7616, 0.07434, -0.7614, 0.008889, 0.04562, 0.1944, 0.04654, 0.1941, 0.1102, 0.008622, 0.1093, 0.008622, 0.1093, 0.1941, 0.1102, 0.1939, 0.1738, 0.008356, 0.1729, 0.008356, 0.1729, 0.1939, 0.1738, 0.1936, 0.2375, 0.00809, 0.2366, 0.00809, 0.2366, 0.1936, 0.2375, 0.1933, 0.3012, 0.007824, 0.3002, 0.007824, 0.3002, 0.1933, 0.3012, 0.1931, 0.3648, 0.007557, 0.3639, 0.007557, 0.3639, 0.1931, 0.3648, 0.1928, 0.4285, 0.007291, 0.4275, 0.007291, 0.4275, 0.1928, 0.4285, 0.1925, 0.4921, 0.007025, 0.4912, 0.007025, 0.4912, 0.1925, 0.4921, 0.1923, 0.5558, 0.006759, 0.5548, 0.006759, 0.5548, 0.1923, 0.5558, 0.192, 0.6194, 0.006492, 0.6185, 0.006492, 0.6185, 0.192, 0.6194, 0.1917, 0.6831, 0.006226, 0.6821, 0.006226, 0.6821, 0.1917, 0.6831, 0.1915, 0.7467, 0.00596, 0.7458, 0.00596, 0.7458, 0.1915, 0.7467, 0.1912, 0.8104, 0.005694, 0.8094, 0.9944, 0.9699, 0.9941, 1.034, 0.8086, 1.033, 0.8089, 0.969, 0.9941, 1.034, 0.9938, 1.097, 0.8083, 1.096, 0.8086, 1.033, 0.9938, 1.097, 0.9936, 1.161, 0.8081, 1.16, 0.8083, 1.096, 0.9936, 1.161, 0.9933, 1.225, 0.8078, 1.224, 0.8081, 1.16, 0.9933, 1.225, 0.993, 1.288, 0.8075, 1.287, 0.8078, 1.224, 0.993, 1.288, 0.9928, 1.352, 0.8073, 1.351, 0.8075, 1.287, 0.9928, 1.352, 0.9925, 1.416, 0.807, 1.415, 0.8073, 1.351, 0.9925, 1.416, 0.9923, 1.479, 0.8068, 1.478, 0.807, 1.415, 0.9923, 1.479, 0.992, 1.543, 0.8065, 1.542, 0.8068, 1.478, 0.992, 1.543, 0.9917, 1.606, 0.8062, 1.606, 0.8065, 1.542, 0.9917, 1.606, 0.9915, 1.67, 0.806, 1.669, 0.8062, 1.606, 0.9915, 1.67, 0.9912, 1.734, 0.8057, 1.733, 0.806, 1.669, 0.1944, 0.04654, 0.8127, 0.04961, 0.8125, 0.1133, 0.1941, 0.1102, 0.1941, 0.1102, 0.8125, 0.1133, 0.8122, 0.1769, 0.1939, 0.1738, 0.1939, 0.1738, 0.8122, 0.1769, 0.8119, 0.2406, 0.1936, 0.2375, 0.1936, 0.2375, 0.8119, 0.2406, 0.8117, 0.3042, 0.1933, 0.3012, 0.1933, 0.3012, 0.8117, 0.3042, 0.8114, 0.3679, 0.1931, 0.3648, 0.1931, 0.3648, 0.8114, 0.3679, 0.8111, 0.4315, 0.1928, 0.4285, 0.1928, 0.4285, 0.8111, 0.4315, 0.8109, 0.4952, 0.1925, 0.4921, 0.1925, 0.4921, 0.8109, 0.4952, 0.8106, 0.5588, 0.1923, 0.5558, 0.1923, 0.5558, 0.8106, 0.5588, 0.8103, 0.6225, 0.192, 0.6194, 0.192, 0.6194, 0.8103, 0.6225, 0.8101, 0.6861, 0.1917, 0.6831, 0.1917, 0.6831, 0.8101, 0.6861, 0.8098, 0.7498, 0.1915, 0.7467, 0.1915, 0.7467, 0.8098, 0.7498, 0.8095, 0.8134, 0.1912, 0.8104, 0.8089, 0.969, 0.8086, 1.033, 0.1903, 1.03, 0.1905, 0.966, 0.8086, 1.033, 0.8083, 1.096, 0.19, 1.093, 0.1903, 1.03, 0.8083, 1.096, 0.8081, 1.16, 0.1897, 1.157, 0.19, 1.093, 0.8081, 1.16, 0.8078, 1.224, 0.1895, 1.221, 0.1897, 1.157, 0.8078, 1.224, 0.8075, 1.287, 0.1892, 1.284, 0.1895, 1.221, 0.8075, 1.287, 0.8073, 1.351, 0.1889, 1.348, 0.1892, 1.284, 0.8073, 1.351, 0.807, 1.415, 0.1887, 1.412, 0.1889, 1.348, 0.807, 1.415, 0.8068, 1.478, 0.1884, 1.475, 0.1887, 1.412, 0.8068, 1.478, 0.8065, 1.542, 0.1881, 1.539, 0.1884, 1.475, 0.8065, 1.542, 0.8062, 1.606, 0.1879, 1.602, 0.1881, 1.539, 0.8062, 1.606, 0.806, 1.669, 0.1876, 1.666, 0.1879, 1.602, 0.806, 1.669, 0.8057, 1.733, 0.1873, 1.73, 0.1876, 1.666, 0.006758, -0.3524, 0.04187, -0.3522, 0.02949, -0.3274, 0.01896, -0.3275, 0.4916, -0.3272, 0.5055, -0.3271, 0.5054, -0.3108, 0.4916, -0.3109, 0.04162, -0.2811, 0.006512, -0.2814, 0.01889, -0.3062, 0.02942, -0.3061, 0.006512, -0.2814, 0.006758, -0.3524, 0.01896, -0.3275, 0.01889, -0.3062, 0.04187, -0.3522, 0.04162, -0.2811, 0.02942, -0.3061, 0.02949, -0.3274, 0.4916, -0.3109, 0.5054, -0.3108, 0.5053, -0.2946, 0.4915, -0.2947, 0.006266, -0.2103, 0.04138, -0.2101, 0.029, -0.1853, 0.01847, -0.1854, 0.00602, -0.1392, 0.006266, -0.2103, 0.01847, -0.1854, 0.01839, -0.164, 0.7419, -0.2769, 0.742, -0.2932, 0.7667, -0.293, 0.7666, -0.2768, 0.47, -0.2451, 0.4699, -0.2288, 0.4452, -0.229, 0.4453, -0.2452, 0.7418, -0.2435, 0.7419, -0.2597, 0.7666, -0.2595, 0.7665, -0.2433, 0.4698, -0.1791, 0.4697, -0.1578, 0.445, -0.1579, 0.445, -0.1792, 0.4697, -0.1578, 0.4696, -0.1365, 0.4449, -0.1366, 0.445, -0.1579, 0.4699, -0.2288, 0.4699, -0.2075, 0.4451, -0.2077, 0.4452, -0.229])
me_plane.materials.append(mat_material_001)
me_plane.use_remesh_preserve_volume = False
me_plane.use_remesh_preserve_attributes = False
me_plane.use_mirror_vertex_groups = False
me_plane.update()

# ---- curves / text
cu_beziercurve = bpy.data.curves.new('BezierCurve', 'CURVE')
cu_beziercurve.dimensions = '3D'
_sp = cu_beziercurve.splines.new('BEZIER'); _sp.bezier_points.add(3)
_sp.bezier_points.foreach_set('co', [2.536, 0.0, 0.0, 4.049, 0.0, 0.0, 13.1, 0.0, 0.0, 15.13, 0.0, 0.0])
_sp.bezier_points.foreach_set('handle_left', [1.83, -0.03965, 5.031e-08, 3.359, 0.1526, 1.763e-08, 8.953, -0.7303, -5.513e-08, 14.13, 0.0, 0.0])
_sp.bezier_points.foreach_set('handle_right', [3.036, 0.02808, -3.563e-08, 8.311, -0.9416, -1.088e-07, 14.0, 0.1582, 1.194e-08, 16.13, 0.0, 0.0])
for _p, _l, _r in zip(_sp.bezier_points, ['ALIGNED', 'ALIGNED', 'ALIGNED', 'ALIGNED'], ['ALIGNED', 'ALIGNED', 'ALIGNED', 'ALIGNED']): _p.handle_left_type = _l; _p.handle_right_type = _r
_sp.order_u = 0
_sp.order_v = 0
cu_beziercurve.use_path = True
cu_beziercurve.use_path_clamp = True
cu_beziercurve.bevel_resolution = 0
cu_beziercurve.fill_mode = 'HALF'

# ---- objects
ob_beziercurve = bpy.data.objects.new('BezierCurve', cu_beziercurve)
ob_plane = bpy.data.objects.new('Plane', me_plane)
ob_lamp = bpy.data.objects.new('Lamp', light_lamp)
ob_camera = bpy.data.objects.new('Camera', cam_camera)

# ---- transforms, parenting, visibility, modifiers, constraints
ob_beziercurve.location = (-2.966, 0.0, 0.1)
ob_beziercurve.rotation_euler = (1.571, -0.0, 0.0)
ob_beziercurve.lineart.crease_threshold = 0.0
ob_plane.location = (3.125, 0.0, 0.0)
ob_plane.scale = (6.0, 1.5, 1.0)
ob_plane.lineart.crease_threshold = 0.0
_m = ob_plane.modifiers.new('Curve', 'CURVE')
_m.object = ob_beziercurve
ob_lamp.location = (4.076, 1.005, 5.904)
ob_lamp.rotation_euler = (0.6503, 0.05522, 1.866)
ob_lamp.lock_rotations_4d = False
ob_lamp.empty_display_type = 'ARROWS'
ob_lamp.color = (0.0, 0.0, 0.0, 0.0)
ob_lamp.lineart.crease_threshold = 0.0
ob_camera.location = (7.481, -6.508, 5.344)
ob_camera.rotation_euler = (1.109, 0.01082, 0.8149)
ob_camera.lock_rotations_4d = False
ob_camera.empty_display_type = 'ARROWS'
ob_camera.color = (0.0, 0.0, 0.0, 0.0)
ob_camera.display_type = 'WIRE'
ob_camera.lineart.crease_threshold = 0.0

# ---- collection membership
col_collection_1.objects.link(ob_beziercurve)
col_collection_1.objects.link(ob_plane)
col_collection_1.objects.link(ob_lamp)
col_collection_1.objects.link(ob_camera)

# ---- scene / render settings (as saved in the file)
scene.camera = ob_camera
scene.frame_start = 1; scene.frame_end = 250; scene.frame_set(1)
scene.render.engine = 'BLENDER_EEVEE_NEXT'
scene.render.resolution_percentage = 50
scene.render.dither_intensity = 0.0
scene.cycles.use_denoising = False
scene.cycles.samples = 10
scene.cycles.sampling_pattern = 'TABULATED_SOBOL'
scene.cycles.light_sampling_threshold = 0.0
scene.cycles.use_adaptive_sampling = False
scene.cycles.use_light_tree = False
scene.cycles.blur_glossy = 0.0
scene.cycles.pixel_filter_type = 'GAUSSIAN'
scene.cycles.sample_clamp_indirect = 0.0
scene.view_settings.view_transform = 'Standard'
bpy.context.view_layer.update()
